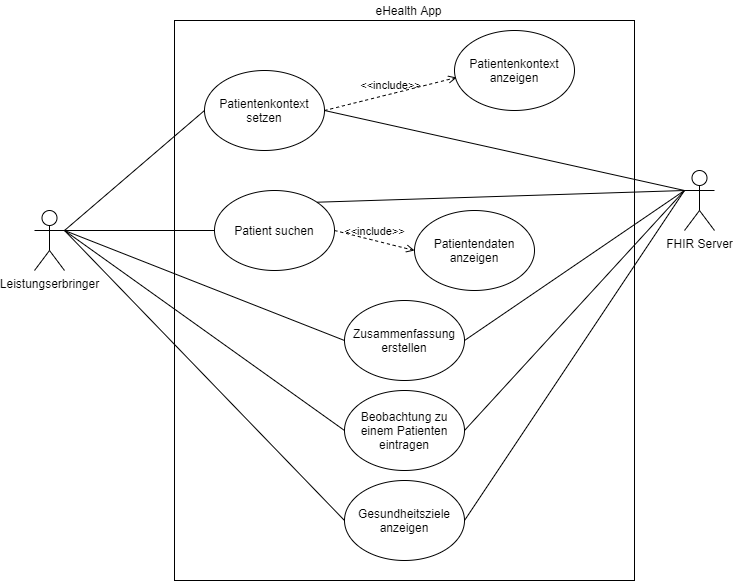

The diagram above was exported from draw.io. Its source (the exported page's mxGraphModel, read from the mxfile embedded in the PNG):
<mxGraphModel dx="2489" dy="822" grid="1" gridSize="10" guides="1" tooltips="1" connect="1" arrows="1" fold="1" page="1" pageScale="1" pageWidth="827" pageHeight="1169" math="0" shadow="0">
  <root>
    <mxCell id="rcvpCUbw9k1-WdBFPf9i-0" />
    <mxCell id="rcvpCUbw9k1-WdBFPf9i-1" parent="rcvpCUbw9k1-WdBFPf9i-0" />
    <mxCell id="PATlcx3xwcwG12rw4opp-0" value="" style="rounded=0;whiteSpace=wrap;html=1;" vertex="1" parent="rcvpCUbw9k1-WdBFPf9i-1">
      <mxGeometry x="140" y="140" width="460" height="560" as="geometry" />
    </mxCell>
    <mxCell id="PATlcx3xwcwG12rw4opp-1" value="Leistungserbringer" style="shape=umlActor;verticalLabelPosition=bottom;verticalAlign=top;html=1;outlineConnect=0;" vertex="1" parent="rcvpCUbw9k1-WdBFPf9i-1">
      <mxGeometry y="330" width="30" height="60" as="geometry" />
    </mxCell>
    <mxCell id="Hx3sc1IRajzFRrK5Uiz3-0" value="Patient suchen" style="ellipse;whiteSpace=wrap;html=1;" vertex="1" parent="rcvpCUbw9k1-WdBFPf9i-1">
      <mxGeometry x="180" y="310" width="120" height="80" as="geometry" />
    </mxCell>
    <mxCell id="Gons8-V4xVhntC0IJ2XS-0" value="" style="endArrow=none;html=1;exitX=1;exitY=0.3333333333333333;exitDx=0;exitDy=0;exitPerimeter=0;entryX=0;entryY=0.5;entryDx=0;entryDy=0;" edge="1" parent="rcvpCUbw9k1-WdBFPf9i-1" source="PATlcx3xwcwG12rw4opp-1" target="Hx3sc1IRajzFRrK5Uiz3-0">
      <mxGeometry width="50" height="50" relative="1" as="geometry">
        <mxPoint x="10" y="530" as="sourcePoint" />
        <mxPoint x="199.12010175969453" y="608.8000423998728" as="targetPoint" />
      </mxGeometry>
    </mxCell>
    <mxCell id="b795Xowz3EchQCIIgG75-0" value="Patientendaten anzeigen" style="ellipse;whiteSpace=wrap;html=1;" vertex="1" parent="rcvpCUbw9k1-WdBFPf9i-1">
      <mxGeometry x="380" y="330" width="120" height="80" as="geometry" />
    </mxCell>
    <mxCell id="b795Xowz3EchQCIIgG75-1" value="&amp;lt;&amp;lt;include&amp;gt;&amp;gt;" style="edgeStyle=none;html=1;endArrow=open;verticalAlign=bottom;dashed=1;labelBackgroundColor=none;exitX=1;exitY=0.5;exitDx=0;exitDy=0;entryX=0;entryY=0.5;entryDx=0;entryDy=0;" edge="1" parent="rcvpCUbw9k1-WdBFPf9i-1" target="b795Xowz3EchQCIIgG75-0" source="Hx3sc1IRajzFRrK5Uiz3-0">
      <mxGeometry width="160" relative="1" as="geometry">
        <mxPoint x="320" y="340" as="sourcePoint" />
        <mxPoint x="467.96000000000004" y="355" as="targetPoint" />
      </mxGeometry>
    </mxCell>
    <mxCell id="6k84oANf9onsuRNOeuHE-0" value="FHIR Server" style="shape=umlActor;verticalLabelPosition=bottom;verticalAlign=top;html=1;outlineConnect=0;" vertex="1" parent="rcvpCUbw9k1-WdBFPf9i-1">
      <mxGeometry x="650" y="290" width="30" height="60" as="geometry" />
    </mxCell>
    <mxCell id="muW1dBhGqOHLYNnQ0Y06-0" value="Patientenkontext setzen" style="ellipse;whiteSpace=wrap;html=1;" vertex="1" parent="rcvpCUbw9k1-WdBFPf9i-1">
      <mxGeometry x="170" y="190" width="120" height="80" as="geometry" />
    </mxCell>
    <mxCell id="muW1dBhGqOHLYNnQ0Y06-1" value="" style="endArrow=none;html=1;exitX=1;exitY=0.3333333333333333;exitDx=0;exitDy=0;exitPerimeter=0;entryX=0;entryY=0.5;entryDx=0;entryDy=0;" edge="1" parent="rcvpCUbw9k1-WdBFPf9i-1" source="PATlcx3xwcwG12rw4opp-1" target="muW1dBhGqOHLYNnQ0Y06-0">
      <mxGeometry width="50" height="50" relative="1" as="geometry">
        <mxPoint x="40" y="360" as="sourcePoint" />
        <mxPoint x="200" y="410" as="targetPoint" />
      </mxGeometry>
    </mxCell>
    <mxCell id="muW1dBhGqOHLYNnQ0Y06-2" value="" style="endArrow=none;html=1;exitX=1;exitY=0.5;exitDx=0;exitDy=0;entryX=0;entryY=0.3333333333333333;entryDx=0;entryDy=0;entryPerimeter=0;" edge="1" parent="rcvpCUbw9k1-WdBFPf9i-1" source="muW1dBhGqOHLYNnQ0Y06-0" target="6k84oANf9onsuRNOeuHE-0">
      <mxGeometry width="50" height="50" relative="1" as="geometry">
        <mxPoint x="50" y="370" as="sourcePoint" />
        <mxPoint x="210" y="420" as="targetPoint" />
      </mxGeometry>
    </mxCell>
    <mxCell id="X6SjWSwqjwFWNY2njJYM-0" value="Patientenkontext anzeigen" style="ellipse;whiteSpace=wrap;html=1;" vertex="1" parent="rcvpCUbw9k1-WdBFPf9i-1">
      <mxGeometry x="420" y="150" width="120" height="80" as="geometry" />
    </mxCell>
    <mxCell id="X6SjWSwqjwFWNY2njJYM-1" value="&amp;lt;&amp;lt;include&amp;gt;&amp;gt;" style="edgeStyle=none;html=1;endArrow=open;verticalAlign=bottom;dashed=1;labelBackgroundColor=none;exitX=1;exitY=0.5;exitDx=0;exitDy=0;entryX=0.017;entryY=0.588;entryDx=0;entryDy=0;entryPerimeter=0;" edge="1" parent="rcvpCUbw9k1-WdBFPf9i-1" source="muW1dBhGqOHLYNnQ0Y06-0" target="X6SjWSwqjwFWNY2njJYM-0">
      <mxGeometry width="160" relative="1" as="geometry">
        <mxPoint x="320" y="410" as="sourcePoint" />
        <mxPoint x="450" y="450" as="targetPoint" />
      </mxGeometry>
    </mxCell>
    <mxCell id="xYpLnzG0-hDNgHdMOZFc-0" value="Zusammenfassung&lt;br&gt;erstellen" style="ellipse;whiteSpace=wrap;html=1;" vertex="1" parent="rcvpCUbw9k1-WdBFPf9i-1">
      <mxGeometry x="310" y="420" width="120" height="80" as="geometry" />
    </mxCell>
    <mxCell id="xYpLnzG0-hDNgHdMOZFc-1" value="" style="endArrow=none;html=1;entryX=0;entryY=0.5;entryDx=0;entryDy=0;exitX=1;exitY=0.3333333333333333;exitDx=0;exitDy=0;exitPerimeter=0;" edge="1" parent="rcvpCUbw9k1-WdBFPf9i-1" target="xYpLnzG0-hDNgHdMOZFc-0" source="PATlcx3xwcwG12rw4opp-1">
      <mxGeometry width="50" height="50" relative="1" as="geometry">
        <mxPoint x="10" y="290" as="sourcePoint" />
        <mxPoint x="200" y="330" as="targetPoint" />
      </mxGeometry>
    </mxCell>
    <mxCell id="xYpLnzG0-hDNgHdMOZFc-2" value="" style="endArrow=none;html=1;exitX=1;exitY=0.5;exitDx=0;exitDy=0;" edge="1" parent="rcvpCUbw9k1-WdBFPf9i-1" source="xYpLnzG0-hDNgHdMOZFc-0">
      <mxGeometry width="50" height="50" relative="1" as="geometry">
        <mxPoint x="300" y="290" as="sourcePoint" />
        <mxPoint x="650" y="310" as="targetPoint" />
      </mxGeometry>
    </mxCell>
    <mxCell id="xYpLnzG0-hDNgHdMOZFc-3" value="" style="endArrow=none;html=1;exitX=1;exitY=0;exitDx=0;exitDy=0;entryX=0;entryY=0.3333333333333333;entryDx=0;entryDy=0;entryPerimeter=0;" edge="1" parent="rcvpCUbw9k1-WdBFPf9i-1" source="Hx3sc1IRajzFRrK5Uiz3-0" target="6k84oANf9onsuRNOeuHE-0">
      <mxGeometry width="50" height="50" relative="1" as="geometry">
        <mxPoint x="310" y="300" as="sourcePoint" />
        <mxPoint x="670" y="330" as="targetPoint" />
      </mxGeometry>
    </mxCell>
    <mxCell id="xYpLnzG0-hDNgHdMOZFc-4" value="Beobachtung zu einem Patienten eintragen" style="ellipse;whiteSpace=wrap;html=1;" vertex="1" parent="rcvpCUbw9k1-WdBFPf9i-1">
      <mxGeometry x="310" y="510" width="120" height="80" as="geometry" />
    </mxCell>
    <mxCell id="xYpLnzG0-hDNgHdMOZFc-5" value="" style="endArrow=none;html=1;entryX=0;entryY=0.5;entryDx=0;entryDy=0;exitX=1;exitY=0.3333333333333333;exitDx=0;exitDy=0;exitPerimeter=0;" edge="1" parent="rcvpCUbw9k1-WdBFPf9i-1" source="PATlcx3xwcwG12rw4opp-1" target="xYpLnzG0-hDNgHdMOZFc-4">
      <mxGeometry width="50" height="50" relative="1" as="geometry">
        <mxPoint x="40" y="360" as="sourcePoint" />
        <mxPoint x="190" y="520" as="targetPoint" />
      </mxGeometry>
    </mxCell>
    <mxCell id="xYpLnzG0-hDNgHdMOZFc-6" value="" style="endArrow=none;html=1;exitX=1;exitY=0.5;exitDx=0;exitDy=0;entryX=0;entryY=0.3333333333333333;entryDx=0;entryDy=0;entryPerimeter=0;" edge="1" parent="rcvpCUbw9k1-WdBFPf9i-1" source="xYpLnzG0-hDNgHdMOZFc-4" target="6k84oANf9onsuRNOeuHE-0">
      <mxGeometry width="50" height="50" relative="1" as="geometry">
        <mxPoint x="310" y="520" as="sourcePoint" />
        <mxPoint x="660" y="320" as="targetPoint" />
      </mxGeometry>
    </mxCell>
    <mxCell id="rUEPud8kWSIjuEwSwiRj-0" value="Gesundheitsziele anzeigen" style="ellipse;whiteSpace=wrap;html=1;" vertex="1" parent="rcvpCUbw9k1-WdBFPf9i-1">
      <mxGeometry x="310" y="600" width="120" height="80" as="geometry" />
    </mxCell>
    <mxCell id="rUEPud8kWSIjuEwSwiRj-1" value="" style="endArrow=none;html=1;entryX=0;entryY=0.5;entryDx=0;entryDy=0;exitX=1;exitY=0.3333333333333333;exitDx=0;exitDy=0;exitPerimeter=0;" edge="1" parent="rcvpCUbw9k1-WdBFPf9i-1" source="PATlcx3xwcwG12rw4opp-1" target="rUEPud8kWSIjuEwSwiRj-0">
      <mxGeometry width="50" height="50" relative="1" as="geometry">
        <mxPoint x="40" y="360" as="sourcePoint" />
        <mxPoint x="280" y="570" as="targetPoint" />
      </mxGeometry>
    </mxCell>
    <mxCell id="rUEPud8kWSIjuEwSwiRj-3" value="" style="endArrow=none;html=1;exitX=1;exitY=0.5;exitDx=0;exitDy=0;entryX=0;entryY=0.3333333333333333;entryDx=0;entryDy=0;entryPerimeter=0;" edge="1" parent="rcvpCUbw9k1-WdBFPf9i-1" source="rUEPud8kWSIjuEwSwiRj-0" target="6k84oANf9onsuRNOeuHE-0">
      <mxGeometry width="50" height="50" relative="1" as="geometry">
        <mxPoint x="400" y="570" as="sourcePoint" />
        <mxPoint x="660" y="320" as="targetPoint" />
      </mxGeometry>
    </mxCell>
    <mxCell id="JuxaWqV81jBaI847h6vd-0" value="eHealth App" style="text;html=1;align=center;verticalAlign=middle;resizable=0;points=[];autosize=1;" vertex="1" parent="rcvpCUbw9k1-WdBFPf9i-1">
      <mxGeometry x="334" y="120" width="80" height="20" as="geometry" />
    </mxCell>
  </root>
</mxGraphModel>